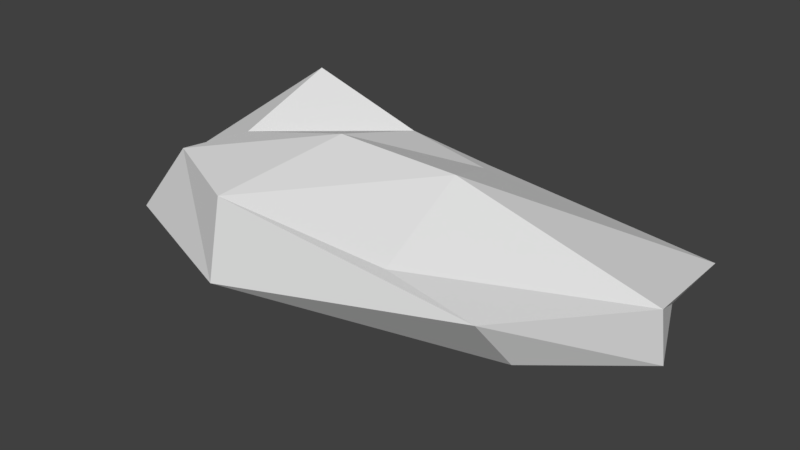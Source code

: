 # Source: StoneBlock_5.blend  (saved by Blender 2.78.0; exported with 4.5.12 LTS)
import bpy
from mathutils import Matrix  # noqa: F401  (used for matrix-valued properties, if any)

bpy.ops.wm.read_factory_settings(use_empty=True)
scene = bpy.context.scene
scene.name = 'Scene'

# ---- collections
col_collection_1 = bpy.data.collections.new('Collection 1'); scene.collection.children.link(col_collection_1)

# ---- materials (node trees are filled in below, after node groups)
mat_material = bpy.data.materials.new('Material')
mat_material.alpha_threshold = 0.0
mat_material.use_transparent_shadow = False
mat_material.roughness = 0.5
mat_material.line_color = (0.0, 0.0, 0.0, 1.0)

# ---- material node trees

# ---- world
world_world = bpy.data.worlds.new('World'); scene.world = world_world
world_world.color = (0.05088, 0.05088, 0.05088)
world_world.use_sun_shadow = False
world_world.sun_shadow_jitter_overblur = 0.0
world_world.cycles.sampling_method = 'MANUAL'

# ---- meshes
me_cube = bpy.data.meshes.new('Cube')
me_cube.from_pydata([(4.527, 1.517, -0.8787), (3.814, -1.0, -0.7973), (-0.6193, -0.7968, -1.0), (-1.309, 1.0, -1.251), (1.593, 1.481, 0.16), (2.383, -1.523, 0.1637), (-1.479, -1.182, 0.4923), (-1.279, 1.338, 1.0), (2.051, 0.8503, -1.36), (1.854, -0.3425, -0.7973), (0.4182, 1.402, 0.4279), (-5.364e-07, -1.892, 0.4923), (5.049, 0.3169, -0.9609), (-0.6241, 0.1942, -1.354), (2.172, 0.05231, 0.7304), (-1.189, -0.2651, 0.5213), (0.4182, -0.09083, 0.8551), (1.827, 0.3031, -1.424), (4.765, 2.119, -0.4673), (3.731, -1.631, 0.0), (-2.388, -1.224, -0.6353), (-1.876, 1.274, 0.0), (1.355, 1.904, 0.0), (-2.682e-07, -2.129, -0.6353), (-2.322, -0.06926, 0.0), (5.056, 0.1001, -0.08766)], [], [(17, 9, 2, 13), (16, 15, 6, 11), (25, 14, 5, 19), (23, 11, 6, 20), (24, 15, 7, 21), (22, 8, 3, 21), (18, 0, 8, 22), (19, 5, 11, 23), (14, 16, 11, 5), (12, 1, 9, 17), (0, 12, 17, 8), (4, 10, 16, 14), (20, 6, 15, 24), (18, 4, 14, 25), (10, 7, 15, 16), (8, 17, 13, 3), (0, 18, 25, 12), (2, 20, 24, 13), (1, 19, 23, 9), (4, 18, 22, 10), (10, 22, 21, 7), (13, 24, 21, 3), (9, 23, 20, 2), (12, 25, 19, 1)])
me_cube.materials.append(mat_material)
me_cube.use_remesh_preserve_volume = False
me_cube.use_remesh_preserve_attributes = False
me_cube.use_mirror_vertex_groups = False
me_cube.update()

# ---- objects
ob_cube = bpy.data.objects.new('Cube', me_cube)

# ---- transforms, parenting, visibility, modifiers, constraints
ob_cube.location = (0.0, 0.0, 0.0)
ob_cube.lock_rotations_4d = False
ob_cube.empty_display_type = 'ARROWS'
ob_cube.lineart.crease_threshold = 0.0

# ---- collection membership
col_collection_1.objects.link(ob_cube)

# ---- scene / render settings (as saved in the file)
scene.frame_start = 1; scene.frame_end = 250; scene.frame_set(1)
scene.render.engine = 'BLENDER_EEVEE_NEXT'
scene.render.resolution_percentage = 50
scene.render.dither_intensity = 0.0
scene.cycles.use_denoising = False
scene.cycles.samples = 128
scene.cycles.sampling_pattern = 'TABULATED_SOBOL'
scene.cycles.light_sampling_threshold = 0.0
scene.cycles.use_adaptive_sampling = False
scene.cycles.use_light_tree = False
scene.cycles.blur_glossy = 0.0
scene.cycles.sample_clamp_indirect = 0.0
scene.view_settings.view_transform = 'Standard'
bpy.context.view_layer.update()

# ---- added for rendering (the .blend has no active camera and no usable light): camera, sun
cam_auto = bpy.data.cameras.new('AutoCamera')
cam_auto.lens = 50.0
cam_auto.sensor_width = 36.0
cam_auto.clip_end = 1000.0
ob_auto_camera = bpy.data.objects.new('AutoCamera', cam_auto)
scene.collection.objects.link(ob_auto_camera)
ob_auto_camera.location = (9.57562, -9.89474, 6.38122)
ob_auto_camera.rotation_euler = (1.09748, -7.21219e-08, 0.694738)
scene.camera = ob_auto_camera
light_auto_sun = bpy.data.lights.new('AutoSun', 'SUN')
light_auto_sun.energy = 3.0
light_auto_sun.angle = 0.0523599
ob_auto_sun = bpy.data.objects.new('AutoSun', light_auto_sun)
scene.collection.objects.link(ob_auto_sun)
ob_auto_sun.rotation_euler = (0.872665, 0.174533, 0.523599)
bpy.context.view_layer.update()
